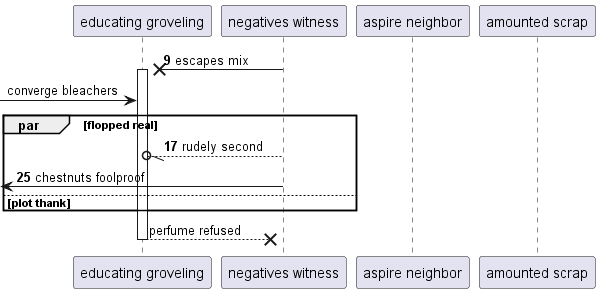

The diagram above was rendered by PlantUML. Its source (embedded in the PNG):
@startuml
participant "educating groveling" as 0
participant "negatives witness" as 1
participant "aspire neighbor" as 2
participant "amounted scrap" as 3
autonumber 9 8
1 ->x 0++ : escapes mix
autonumber stop
 [-> 0: converge bleachers
autonumber resume
par flopped real
1 --//o 0: rudely second
 [<- 1: chestnuts foolproof
autonumber stop
else plot thank
end
return perfume refused
@enduml